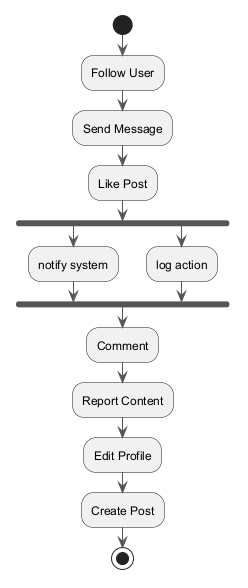

The diagram above was rendered by PlantUML. Its source (embedded in the PNG):
@startuml
skinparam backgroundColor #FFFFFF
skinparam classBackgroundColor #F3E5F5
skinparam classBorderColor #6A1B9A
skinparam ArrowColor #555555
start
:Follow User;
:Send Message;
:Like Post;
fork
:notify system;
fork again
:log action;
end fork
:Comment;
:Report Content;
:Edit Profile;
:Create Post;
stop
@enduml